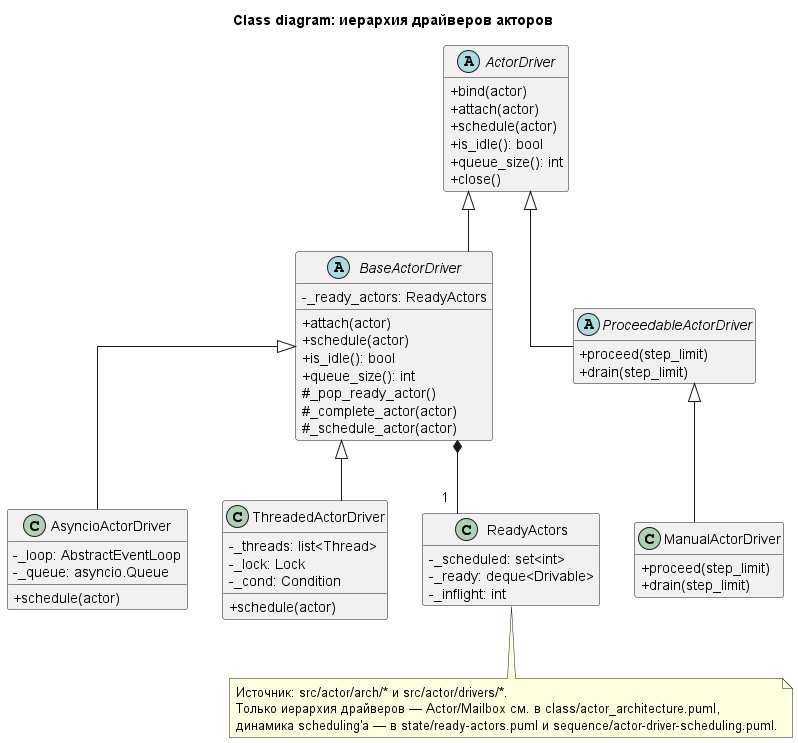

The diagram above was rendered by PlantUML. Its source (embedded in the PNG):
@startuml
title Class diagram: иерархия драйверов акторов

skinparam shadowing false
skinparam linetype ortho
skinparam classAttributeIconSize 0
hide empty members

abstract class ActorDriver {
  +bind(actor)
  +attach(actor)
  +schedule(actor)
  +is_idle(): bool
  +queue_size(): int
  +close()
}

abstract class BaseActorDriver {
  -_ready_actors: ReadyActors
  +attach(actor)
  +schedule(actor)
  +is_idle(): bool
  +queue_size(): int
  #_pop_ready_actor()
  #_complete_actor(actor)
  #_schedule_actor(actor)
}

abstract class ProceedableActorDriver {
  +proceed(step_limit)
  +drain(step_limit)
}

class AsyncioActorDriver {
  -_loop: AbstractEventLoop
  -_queue: asyncio.Queue
  +schedule(actor)
}

class ThreadedActorDriver {
  -_threads: list<Thread>
  -_lock: Lock
  -_cond: Condition
  +schedule(actor)
}

class ManualActorDriver {
  +proceed(step_limit)
  +drain(step_limit)
}

class ReadyActors {
  -_scheduled: set<int>
  -_ready: deque<Drivable>
  -_inflight: int
}

ActorDriver <|-- BaseActorDriver
ActorDriver <|-- ProceedableActorDriver
BaseActorDriver <|-- AsyncioActorDriver
BaseActorDriver <|-- ThreadedActorDriver
ProceedableActorDriver <|-- ManualActorDriver

BaseActorDriver *-- "1" ReadyActors

note bottom
  Источник: src/actor/arch/* и src/actor/drivers/*.
  Только иерархия драйверов — Actor/Mailbox см. в class/actor_architecture.puml,
  динамика scheduling'а — в state/ready-actors.puml и sequence/actor-driver-scheduling.puml.
end note

@enduml